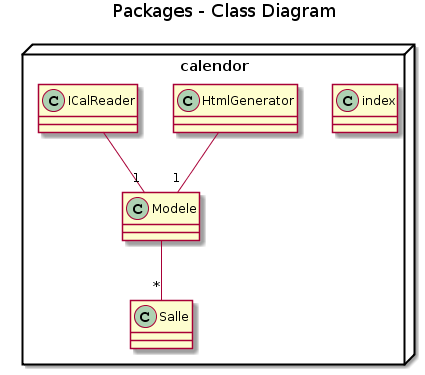

The diagram above was rendered by PlantUML. Its source (embedded in the PNG):
@startuml
title Packages - Class Diagram


package calendor <<Node>> {

  class index{
  
  }
  
  class Modele {
  
  }
  
  class Salle {
  
  }
  
  class HtmlGenerator {
  
  }
  
  class ICalReader {
  
  }
  
  Modele --"*" Salle
  HtmlGenerator --"1" Modele
  ICalReader --"1" Modele
  
}
@enduml